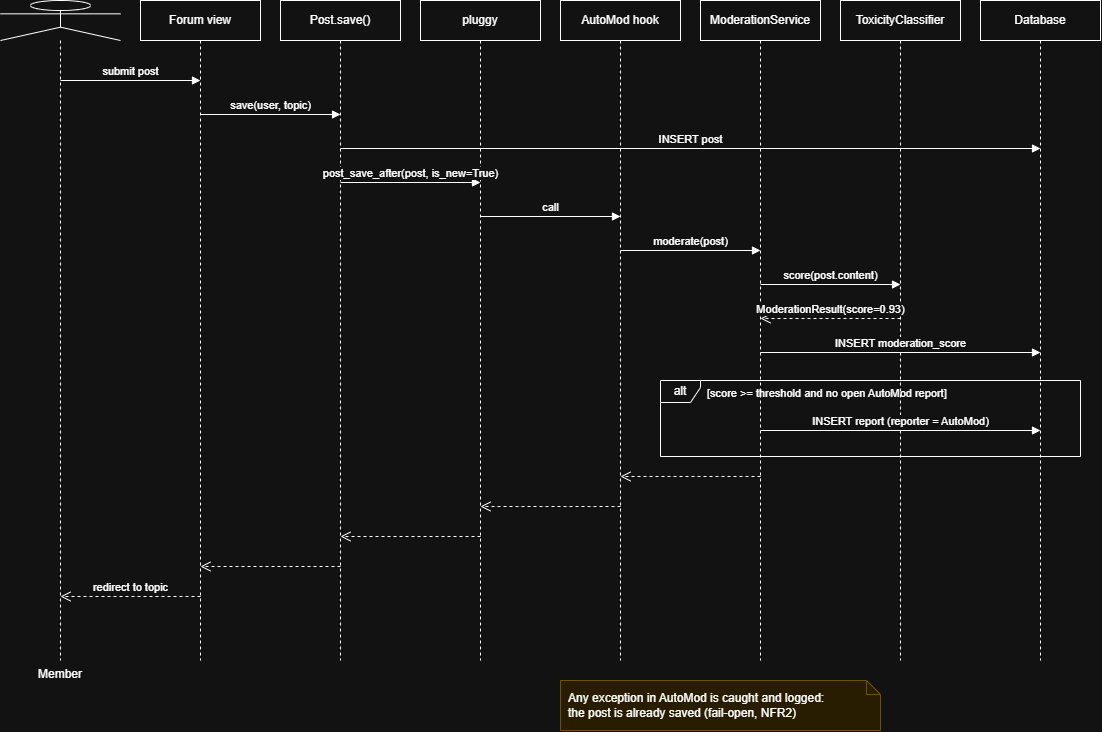

The diagram above was exported from draw.io. Its source (the exported page's mxGraphModel, read from the mxfile embedded in the PNG):
<mxGraphModel dx="1030" dy="623" grid="1" gridSize="10" guides="1" tooltips="1" connect="1" arrows="1" fold="1" page="1" pageScale="1" pageWidth="827" pageHeight="1169" math="0" shadow="0">
  <root>
    <mxCell id="0" />
    <mxCell id="1" parent="0" />
    <mxCell id="AIPlYEGeM0r61EmINCZA-61" parent="1" style="shape=umlLifeline;perimeter=lifelinePerimeter;whiteSpace=wrap;html=1;container=0;dropTarget=0;collapsible=0;recursiveResize=0;outlineConnect=0;size=40;participant=umlActor;verticalLabelPosition=bottom;verticalAlign=top;" value="Member" vertex="1">
      <mxGeometry height="660" width="120" x="20" y="20" as="geometry" />
    </mxCell>
    <mxCell id="AIPlYEGeM0r61EmINCZA-62" parent="1" style="shape=umlLifeline;perimeter=lifelinePerimeter;whiteSpace=wrap;html=1;container=0;dropTarget=0;collapsible=0;recursiveResize=0;outlineConnect=0;size=40;" value="Forum view" vertex="1">
      <mxGeometry height="660" width="120" x="160" y="20" as="geometry" />
    </mxCell>
    <mxCell id="AIPlYEGeM0r61EmINCZA-63" parent="1" style="shape=umlLifeline;perimeter=lifelinePerimeter;whiteSpace=wrap;html=1;container=0;dropTarget=0;collapsible=0;recursiveResize=0;outlineConnect=0;size=40;" value="Post.save()" vertex="1">
      <mxGeometry height="660" width="120" x="300" y="20" as="geometry" />
    </mxCell>
    <mxCell id="AIPlYEGeM0r61EmINCZA-64" parent="1" style="shape=umlLifeline;perimeter=lifelinePerimeter;whiteSpace=wrap;html=1;container=0;dropTarget=0;collapsible=0;recursiveResize=0;outlineConnect=0;size=40;" value="pluggy" vertex="1">
      <mxGeometry height="660" width="120" x="440" y="20" as="geometry" />
    </mxCell>
    <mxCell id="AIPlYEGeM0r61EmINCZA-65" parent="1" style="shape=umlLifeline;perimeter=lifelinePerimeter;whiteSpace=wrap;html=1;container=0;dropTarget=0;collapsible=0;recursiveResize=0;outlineConnect=0;size=40;" value="AutoMod hook" vertex="1">
      <mxGeometry height="660" width="120" x="580" y="20" as="geometry" />
    </mxCell>
    <mxCell id="AIPlYEGeM0r61EmINCZA-66" parent="1" style="shape=umlLifeline;perimeter=lifelinePerimeter;whiteSpace=wrap;html=1;container=0;dropTarget=0;collapsible=0;recursiveResize=0;outlineConnect=0;size=40;" value="ModerationService" vertex="1">
      <mxGeometry height="660" width="120" x="720" y="20" as="geometry" />
    </mxCell>
    <mxCell id="AIPlYEGeM0r61EmINCZA-67" parent="1" style="shape=umlLifeline;perimeter=lifelinePerimeter;whiteSpace=wrap;html=1;container=0;dropTarget=0;collapsible=0;recursiveResize=0;outlineConnect=0;size=40;" value="ToxicityClassifier" vertex="1">
      <mxGeometry height="660" width="120" x="860" y="20" as="geometry" />
    </mxCell>
    <mxCell id="AIPlYEGeM0r61EmINCZA-68" parent="1" style="shape=umlLifeline;perimeter=lifelinePerimeter;whiteSpace=wrap;html=1;container=0;dropTarget=0;collapsible=0;recursiveResize=0;outlineConnect=0;size=40;" value="Database" vertex="1">
      <mxGeometry height="660" width="120" x="1000" y="20" as="geometry" />
    </mxCell>
    <mxCell id="AIPlYEGeM0r61EmINCZA-69" edge="1" parent="1" style="html=1;verticalAlign=bottom;endArrow=block;endFill=1;" value="submit post">
      <mxGeometry relative="1" as="geometry">
        <mxPoint x="80" y="100" as="sourcePoint" />
        <mxPoint x="220" y="100" as="targetPoint" />
      </mxGeometry>
    </mxCell>
    <mxCell id="AIPlYEGeM0r61EmINCZA-70" edge="1" parent="1" style="html=1;verticalAlign=bottom;endArrow=block;endFill=1;" value="save(user, topic)">
      <mxGeometry relative="1" as="geometry">
        <mxPoint x="220" y="134" as="sourcePoint" />
        <mxPoint x="360" y="134" as="targetPoint" />
      </mxGeometry>
    </mxCell>
    <mxCell id="AIPlYEGeM0r61EmINCZA-71" edge="1" parent="1" style="html=1;verticalAlign=bottom;endArrow=block;endFill=1;" value="INSERT post">
      <mxGeometry relative="1" as="geometry">
        <mxPoint x="360" y="168" as="sourcePoint" />
        <mxPoint x="1060" y="168" as="targetPoint" />
      </mxGeometry>
    </mxCell>
    <mxCell id="AIPlYEGeM0r61EmINCZA-72" edge="1" parent="1" style="html=1;verticalAlign=bottom;endArrow=block;endFill=1;" value="post_save_after(post, is_new=True)">
      <mxGeometry relative="1" as="geometry">
        <mxPoint x="360" y="202" as="sourcePoint" />
        <mxPoint x="500" y="202" as="targetPoint" />
      </mxGeometry>
    </mxCell>
    <mxCell id="AIPlYEGeM0r61EmINCZA-73" edge="1" parent="1" style="html=1;verticalAlign=bottom;endArrow=block;endFill=1;" value="call">
      <mxGeometry relative="1" as="geometry">
        <mxPoint x="500" y="236" as="sourcePoint" />
        <mxPoint x="640" y="236" as="targetPoint" />
      </mxGeometry>
    </mxCell>
    <mxCell id="AIPlYEGeM0r61EmINCZA-74" edge="1" parent="1" style="html=1;verticalAlign=bottom;endArrow=block;endFill=1;" value="moderate(post)">
      <mxGeometry relative="1" as="geometry">
        <mxPoint x="640" y="270" as="sourcePoint" />
        <mxPoint x="780" y="270" as="targetPoint" />
      </mxGeometry>
    </mxCell>
    <mxCell id="AIPlYEGeM0r61EmINCZA-75" edge="1" parent="1" style="html=1;verticalAlign=bottom;endArrow=block;endFill=1;" value="score(post.content)">
      <mxGeometry relative="1" as="geometry">
        <mxPoint x="780" y="304" as="sourcePoint" />
        <mxPoint x="920" y="304" as="targetPoint" />
      </mxGeometry>
    </mxCell>
    <mxCell id="AIPlYEGeM0r61EmINCZA-76" edge="1" parent="1" style="html=1;verticalAlign=bottom;endArrow=open;dashed=1;endSize=8;" value="ModerationResult(score=0.93)">
      <mxGeometry relative="1" as="geometry">
        <mxPoint x="920" y="338" as="sourcePoint" />
        <mxPoint x="780" y="338" as="targetPoint" />
      </mxGeometry>
    </mxCell>
    <mxCell id="AIPlYEGeM0r61EmINCZA-77" edge="1" parent="1" style="html=1;verticalAlign=bottom;endArrow=block;endFill=1;" value="INSERT moderation_score">
      <mxGeometry relative="1" as="geometry">
        <mxPoint x="780" y="372" as="sourcePoint" />
        <mxPoint x="1060" y="372" as="targetPoint" />
      </mxGeometry>
    </mxCell>
    <mxCell id="AIPlYEGeM0r61EmINCZA-78" parent="1" style="shape=umlFrame;whiteSpace=wrap;html=1;width=40;height=22;" value="alt" vertex="1">
      <mxGeometry height="76" width="420" x="680" y="400" as="geometry" />
    </mxCell>
    <mxCell id="AIPlYEGeM0r61EmINCZA-79" parent="1" style="text;html=1;align=left;verticalAlign=top;fontSize=11;" value="[score &amp;gt;= threshold and no open AutoMod report]" vertex="1">
      <mxGeometry height="20" width="370" x="725" y="400" as="geometry" />
    </mxCell>
    <mxCell id="AIPlYEGeM0r61EmINCZA-80" edge="1" parent="1" style="html=1;verticalAlign=bottom;endArrow=block;endFill=1;" value="INSERT report (reporter = AutoMod)">
      <mxGeometry relative="1" as="geometry">
        <mxPoint x="780" y="450" as="sourcePoint" />
        <mxPoint x="1060" y="450" as="targetPoint" />
      </mxGeometry>
    </mxCell>
    <mxCell id="AIPlYEGeM0r61EmINCZA-81" edge="1" parent="1" style="html=1;verticalAlign=bottom;endArrow=open;dashed=1;endSize=8;" value="">
      <mxGeometry relative="1" as="geometry">
        <mxPoint x="780" y="496" as="sourcePoint" />
        <mxPoint x="640" y="496" as="targetPoint" />
      </mxGeometry>
    </mxCell>
    <mxCell id="AIPlYEGeM0r61EmINCZA-82" edge="1" parent="1" style="html=1;verticalAlign=bottom;endArrow=open;dashed=1;endSize=8;" value="">
      <mxGeometry relative="1" as="geometry">
        <mxPoint x="640" y="526" as="sourcePoint" />
        <mxPoint x="500" y="526" as="targetPoint" />
      </mxGeometry>
    </mxCell>
    <mxCell id="AIPlYEGeM0r61EmINCZA-83" edge="1" parent="1" style="html=1;verticalAlign=bottom;endArrow=open;dashed=1;endSize=8;" value="">
      <mxGeometry relative="1" as="geometry">
        <mxPoint x="500" y="556" as="sourcePoint" />
        <mxPoint x="360" y="556" as="targetPoint" />
      </mxGeometry>
    </mxCell>
    <mxCell id="AIPlYEGeM0r61EmINCZA-84" edge="1" parent="1" style="html=1;verticalAlign=bottom;endArrow=open;dashed=1;endSize=8;" value="">
      <mxGeometry relative="1" as="geometry">
        <mxPoint x="360" y="586" as="sourcePoint" />
        <mxPoint x="220" y="586" as="targetPoint" />
      </mxGeometry>
    </mxCell>
    <mxCell id="AIPlYEGeM0r61EmINCZA-85" edge="1" parent="1" style="html=1;verticalAlign=bottom;endArrow=open;dashed=1;endSize=8;" value="redirect to topic">
      <mxGeometry relative="1" as="geometry">
        <mxPoint x="220" y="616" as="sourcePoint" />
        <mxPoint x="80" y="616" as="targetPoint" />
      </mxGeometry>
    </mxCell>
    <mxCell id="AIPlYEGeM0r61EmINCZA-86" parent="1" style="shape=note;whiteSpace=wrap;html=1;size=14;align=left;spacingLeft=6;fillColor=#fff2cc;strokeColor=#d6b656;" value="Any exception in AutoMod is caught and logged:&lt;br&gt;the post is already saved (fail-open, NFR2)" vertex="1">
      <mxGeometry height="50" width="320" x="580" y="700" as="geometry" />
    </mxCell>
  </root>
</mxGraphModel>